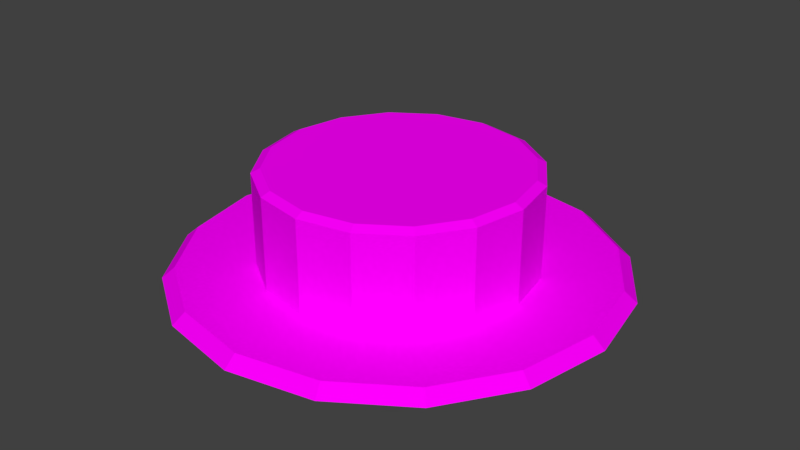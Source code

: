 # Source: button.blend  (saved by Blender 2.79.0; exported with 4.5.12 LTS)
import bpy
from mathutils import Matrix  # noqa: F401  (used for matrix-valued properties, if any)

bpy.ops.wm.read_factory_settings(use_empty=True)
scene = bpy.context.scene
scene.name = 'Scene'

# ---- collections
col_collection_1 = bpy.data.collections.new('Collection 1'); scene.collection.children.link(col_collection_1)

# ---- images (referenced by path relative to the original .blend; pixels are not part of the script)
import os
ASSET_DIR = os.environ.get("B2B_ASSET_DIR", "")  # directory of the original .blend (textures are referenced by path, not embedded)
HERE = os.path.dirname(os.path.abspath(__file__))  # packed textures are extracted next to this script under _unpacked/

def load_image(name, relpath, width, height, colorspace="sRGB"):
    """Load a texture the original file referenced (path relative to the .blend, or extracted next to this script)."""
    p = next((c for c in (os.path.join(HERE, relpath), os.path.join(ASSET_DIR, relpath)) if relpath and os.path.exists(c)), "")
    if p:
        img = bpy.data.images.load(p, check_existing=True)
        img.name = name
    else:  # same state as the original file: an image datablock whose file is absent (Cycles renders it pink)
        img = bpy.data.images.new(name, width, height)
        img.source = "FILE"
        img.filepath = "//" + (relpath or name)
    img.colorspace_settings.name = colorspace
    return img
img_button_png = load_image('button.png', 'button.png', 1024, 1024, 'sRGB')

# ---- materials (node trees are filled in below, after node groups)
mat_button = bpy.data.materials.new('button')
mat_button.alpha_threshold = 0.0
mat_button.roughness = 0.5

# ---- material node trees
mat_button.use_nodes = True; mat_button.node_tree.nodes.clear()
_N = mat_button.node_tree.nodes; _L = mat_button.node_tree.links
n0 = _N.new('ShaderNodeOutputMaterial'); n0.name = 'Material Output'; n0.location = (300, 300)
n1 = _N.new('ShaderNodeBsdfDiffuse'); n1.name = 'Diffuse BSDF'; n1.location = (10, 300)
n2 = _N.new('ShaderNodeTexImage'); n2.name = 'Image Texture'; n2.location = (-180, 300)
n2.width = 140
n2.image = img_button_png
_L.new(n1.outputs[0], n0.inputs[0])
_L.new(n2.outputs[0], n1.inputs[0])
n0.is_active_output = True

# ---- world
world_world = bpy.data.worlds.new('World'); scene.world = world_world
world_world.color = (0.05088, 0.05088, 0.05088)
world_world.use_sun_shadow = False
world_world.sun_shadow_jitter_overblur = 0.0
world_world.cycles.sampling_method = 'MANUAL'

# ---- meshes
me_circle = bpy.data.meshes.new('Circle')
me_circle.from_pydata([(0.0, 1.0, -0.46), (-0.3827, 0.9239, -0.46), (-0.7071, 0.7071, -0.46), (-0.9239, 0.3827, -0.46), (-1.0, -4.371e-08, -0.46), (-0.9239, -0.3827, -0.46), (-0.7071, -0.7071, -0.46), (-0.3827, -0.9239, -0.46), (-1.51e-07, -1.0, -0.46), (0.3827, -0.9239, -0.46), (0.7071, -0.7071, -0.46), (0.9239, -0.3827, -0.46), (1.0, 1.192e-08, -0.46), (0.9239, 0.3827, -0.46), (0.7071, 0.7071, -0.46), (0.3827, 0.9239, -0.46), (2.588e-09, 1.069, -0.4954), (-0.4093, 0.9881, -0.4954), (-0.7562, 0.7562, -0.4954), (-0.9881, 0.4093, -0.4954), (-1.069, -4.752e-08, -0.4954), (-0.9881, -0.4093, -0.4954), (-0.7562, -0.7562, -0.4954), (-0.4093, -0.9881, -0.4954), (-1.589e-07, -1.069, -0.4954), (0.4093, -0.9881, -0.4954), (0.7562, -0.7562, -0.4954), (0.9881, -0.4093, -0.4954), (1.069, 1.198e-08, -0.4954), (0.9881, 0.4093, -0.4954), (0.7562, 0.7562, -0.4954), (0.4093, 0.9881, -0.4954), (2.588e-09, 1.069, -1.231), (-0.4093, 0.9881, -1.231), (-0.7562, 0.7562, -1.231), (-0.9881, 0.4093, -1.231), (-1.069, -4.752e-08, -1.231), (-0.9881, -0.4093, -1.231), (-0.7562, -0.7562, -1.231), (-0.4093, -0.9881, -1.231), (-1.589e-07, -1.069, -1.231), (0.4093, -0.9881, -1.231), (0.7562, -0.7562, -1.231), (0.9881, -0.4093, -1.231), (1.069, 1.198e-08, -1.231), (0.9881, 0.4093, -1.231), (0.7562, 0.7562, -1.231), (0.4093, 0.9881, -1.231), (6.039e-08, 1.669, -1.231), (-0.6386, 1.542, -1.231), (-1.18, 1.18, -1.231), (-1.542, 0.6386, -1.231), (-1.669, -9.502e-08, -1.231), (-1.542, -0.6386, -1.231), (-1.18, -1.18, -1.231), (-0.6386, -1.542, -1.231), (-1.916e-07, -1.669, -1.231), (0.6386, -1.542, -1.231), (1.18, -1.18, -1.231), (1.542, -0.6386, -1.231), (1.669, -2.184e-09, -1.231), (1.542, 0.6386, -1.231), (1.18, 1.18, -1.231), (0.6386, 1.542, -1.231), (6.859e-08, 1.767, -1.316), (-0.6764, 1.633, -1.316), (-1.25, 1.25, -1.316), (-1.633, 0.6764, -1.316), (-1.767, -9.888e-08, -1.316), (-1.633, -0.6764, -1.316), (-1.25, -1.25, -1.316), (-0.6764, -1.633, -1.316), (-1.983e-07, -1.767, -1.316), (0.6764, -1.633, -1.316), (1.25, -1.25, -1.316), (1.633, -0.6764, -1.316), (1.767, -5.495e-10, -1.316), (1.633, 0.6764, -1.316), (1.25, 1.25, -1.316), (0.6764, 1.633, -1.316), (0.4093, -0.9881, -0.8634), (0.7562, -0.7562, -0.8634), (-0.7562, 0.7562, -0.8634), (-0.9881, 0.4093, -0.8634), (0.9881, -0.4093, -0.8634), (-1.069, -4.752e-08, -0.8634), (1.069, 1.198e-08, -0.8634), (-0.9881, -0.4093, -0.8634), (0.9881, 0.4093, -0.8634), (-0.7562, -0.7562, -0.8634), (0.7562, 0.7562, -0.8634), (-0.4093, -0.9881, -0.8634), (0.4093, 0.9881, -0.8634), (-1.589e-07, -1.069, -0.8634), (2.588e-09, 1.069, -0.8634), (-0.4093, 0.9881, -0.8634)], [], [(11, 10, 26, 27), (4, 3, 19, 20), (12, 11, 27, 28), (5, 4, 20, 21), (13, 12, 28, 29), (6, 5, 21, 22), (14, 13, 29, 30), (7, 6, 22, 23), (15, 14, 30, 31), (8, 7, 23, 24), (1, 0, 16, 17), (0, 15, 31, 16), (9, 8, 24, 25), (2, 1, 17, 18), (10, 9, 25, 26), (3, 2, 18, 19), (81, 80, 41, 42), (83, 82, 34, 35), (84, 81, 42, 43), (85, 83, 35, 36), (86, 84, 43, 44), (87, 85, 36, 37), (88, 86, 44, 45), (89, 87, 37, 38), (90, 88, 45, 46), (91, 89, 38, 39), (92, 90, 46, 47), (93, 91, 39, 40), (95, 94, 32, 33), (94, 92, 47, 32), (80, 93, 40, 41), (82, 95, 33, 34), (47, 46, 62, 63), (40, 39, 55, 56), (33, 32, 48, 49), (32, 47, 63, 48), (41, 40, 56, 57), (34, 33, 49, 50), (42, 41, 57, 58), (35, 34, 50, 51), (43, 42, 58, 59), (36, 35, 51, 52), (44, 43, 59, 60), (37, 36, 52, 53), (45, 44, 60, 61), (38, 37, 53, 54), (46, 45, 61, 62), (39, 38, 54, 55), (53, 52, 68, 69), (61, 60, 76, 77), (54, 53, 69, 70), (62, 61, 77, 78), (55, 54, 70, 71), (63, 62, 78, 79), (56, 55, 71, 72), (49, 48, 64, 65), (48, 63, 79, 64), (57, 56, 72, 73), (50, 49, 65, 66), (58, 57, 73, 74), (51, 50, 66, 67), (59, 58, 74, 75), (52, 51, 67, 68), (60, 59, 75, 76), (1, 7, 8, 0), (9, 15, 0, 8), (10, 14, 15, 9), (11, 13, 14, 10), (12, 13, 11), (2, 6, 7, 1), (3, 5, 6, 2), (4, 5, 3), (67, 66, 76, 75), (68, 67, 75, 74), (69, 68, 74, 73), (66, 65, 77, 76), (65, 64, 78, 77), (79, 78, 64), (70, 69, 73, 72), (71, 70, 72), (18, 17, 95, 82), (25, 24, 93, 80), (16, 31, 92, 94), (17, 16, 94, 95), (24, 23, 91, 93), (31, 30, 90, 92), (23, 22, 89, 91), (30, 29, 88, 90), (22, 21, 87, 89), (29, 28, 86, 88), (21, 20, 85, 87), (28, 27, 84, 86), (20, 19, 83, 85), (27, 26, 81, 84), (19, 18, 82, 83), (26, 25, 80, 81)])
_uv = me_circle.uv_layers.new(name='UVMap')
_uv.uv.foreach_set('vector', [0.364, 0.7233, 0.3493, 0.6855, 0.3564, 0.681, 0.3723, 0.7218, 0.1595, 0.7182, 0.1585, 0.7586, 0.1503, 0.7601, 0.1513, 0.7164, 0.3631, 0.7637, 0.364, 0.7233, 0.3723, 0.7218, 0.3713, 0.7655, 0.1759, 0.6812, 0.1595, 0.7182, 0.1513, 0.7164, 0.1691, 0.6764, 0.3466, 0.8007, 0.3631, 0.7637, 0.3713, 0.7655, 0.3535, 0.8055, 0.2054, 0.6533, 0.1759, 0.6812, 0.1691, 0.6764, 0.2009, 0.6462, 0.3171, 0.8286, 0.3466, 0.8007, 0.3535, 0.8055, 0.3216, 0.8357, 0.2433, 0.6387, 0.2054, 0.6533, 0.2009, 0.6462, 0.2419, 0.6304, 0.2792, 0.8432, 0.3171, 0.8286, 0.3216, 0.8357, 0.2806, 0.8515, 0.284, 0.6397, 0.2433, 0.6387, 0.2419, 0.6304, 0.2858, 0.6315, 0.2013, 0.8257, 0.2385, 0.8422, 0.2367, 0.8504, 0.1965, 0.8327, 0.2385, 0.8422, 0.2792, 0.8432, 0.2806, 0.8515, 0.2367, 0.8504, 0.3212, 0.6562, 0.284, 0.6397, 0.2858, 0.6315, 0.326, 0.6493, 0.1732, 0.7964, 0.2013, 0.8257, 0.1965, 0.8327, 0.1661, 0.801, 0.3493, 0.6855, 0.3212, 0.6562, 0.326, 0.6493, 0.3564, 0.681, 0.1585, 0.7586, 0.1732, 0.7964, 0.1661, 0.801, 0.1503, 0.7601, 0.4051, 0.6466, 0.358, 0.5988, 0.3899, 0.5484, 0.4539, 0.6122, 0.0921, 0.7732, 0.1174, 0.8353, 0.06867, 0.8697, 0.03395, 0.7862, 0.4304, 0.7087, 0.4051, 0.6466, 0.4539, 0.6122, 0.4886, 0.6957, 0.09257, 0.7061, 0.0921, 0.7732, 0.03395, 0.7862, 0.03385, 0.6959, 0.43, 0.7758, 0.4304, 0.7087, 0.4886, 0.6957, 0.4887, 0.786, 0.1187, 0.6444, 0.09257, 0.7061, 0.03385, 0.6959, 0.06843, 0.6124, 0.4038, 0.8375, 0.43, 0.7758, 0.4887, 0.786, 0.4541, 0.8695, 0.1666, 0.5973, 0.1187, 0.6444, 0.06843, 0.6124, 0.1324, 0.5485, 0.3559, 0.8846, 0.4038, 0.8375, 0.4541, 0.8695, 0.3902, 0.9334, 0.2289, 0.5722, 0.1666, 0.5973, 0.1324, 0.5485, 0.2159, 0.5139, 0.2936, 0.9097, 0.3559, 0.8846, 0.3902, 0.9334, 0.3066, 0.968, 0.2961, 0.5727, 0.2289, 0.5722, 0.2159, 0.5139, 0.3063, 0.5139, 0.1646, 0.8831, 0.2265, 0.9092, 0.2162, 0.968, 0.1327, 0.9335, 0.2265, 0.9092, 0.2936, 0.9097, 0.3066, 0.968, 0.2162, 0.968, 0.358, 0.5988, 0.2961, 0.5727, 0.3063, 0.5139, 0.3899, 0.5484, 0.1174, 0.8353, 0.1646, 0.8831, 0.1327, 0.9335, 0.06867, 0.8697, 0.7026, 0.2726, 0.6842, 0.2277, 0.7418, 0.1891, 0.7707, 0.2589, 0.459, 0.2721, 0.4589, 0.3205, 0.3909, 0.3342, 0.3909, 0.2587, 0.6839, 0.3658, 0.7025, 0.321, 0.7706, 0.3344, 0.7417, 0.4042, 0.7025, 0.321, 0.7026, 0.2726, 0.7707, 0.2589, 0.7706, 0.3344, 0.4776, 0.2273, 0.459, 0.2721, 0.3909, 0.2587, 0.4198, 0.1889, 0.6496, 0.4, 0.6839, 0.3658, 0.7417, 0.4042, 0.6883, 0.4576, 0.512, 0.1931, 0.4776, 0.2273, 0.4198, 0.1889, 0.4733, 0.1355, 0.6048, 0.4184, 0.6496, 0.4, 0.6883, 0.4576, 0.6185, 0.4864, 0.5568, 0.1747, 0.512, 0.1931, 0.4733, 0.1355, 0.5431, 0.1067, 0.5563, 0.4183, 0.6048, 0.4184, 0.6185, 0.4864, 0.5429, 0.4864, 0.6052, 0.1748, 0.5568, 0.1747, 0.5431, 0.1067, 0.6186, 0.1067, 0.5116, 0.3997, 0.5563, 0.4183, 0.5429, 0.4864, 0.4732, 0.4575, 0.65, 0.1934, 0.6052, 0.1748, 0.6186, 0.1067, 0.6884, 0.1356, 0.4774, 0.3654, 0.5116, 0.3997, 0.4732, 0.4575, 0.4198, 0.404, 0.6842, 0.2277, 0.65, 0.1934, 0.6884, 0.1356, 0.7418, 0.1891, 0.4589, 0.3205, 0.4774, 0.3654, 0.4198, 0.404, 0.3909, 0.3342, 0.4732, 0.4575, 0.5429, 0.4864, 0.54, 0.5016, 0.4646, 0.4704, 0.6884, 0.1356, 0.6186, 0.1067, 0.6216, 0.09149, 0.6969, 0.1227, 0.4198, 0.404, 0.4732, 0.4575, 0.4646, 0.4704, 0.4069, 0.4127, 0.7418, 0.1891, 0.6884, 0.1356, 0.6969, 0.1227, 0.7546, 0.1804, 0.3909, 0.3342, 0.4198, 0.404, 0.4069, 0.4127, 0.3757, 0.3373, 0.7707, 0.2589, 0.7418, 0.1891, 0.7546, 0.1804, 0.7858, 0.2558, 0.3909, 0.2587, 0.3909, 0.3342, 0.3757, 0.3373, 0.3757, 0.2558, 0.7417, 0.4042, 0.7706, 0.3344, 0.7858, 0.3373, 0.7546, 0.4127, 0.7706, 0.3344, 0.7707, 0.2589, 0.7858, 0.2558, 0.7858, 0.3373, 0.4198, 0.1889, 0.3909, 0.2587, 0.3757, 0.2558, 0.4069, 0.1804, 0.6883, 0.4576, 0.7417, 0.4042, 0.7546, 0.4127, 0.6969, 0.4704, 0.4733, 0.1355, 0.4198, 0.1889, 0.4069, 0.1804, 0.4646, 0.1227, 0.6185, 0.4864, 0.6883, 0.4576, 0.6969, 0.4704, 0.6216, 0.5016, 0.5431, 0.1067, 0.4733, 0.1355, 0.4646, 0.1227, 0.54, 0.09149, 0.5429, 0.4864, 0.6185, 0.4864, 0.6216, 0.5016, 0.54, 0.5016, 0.6186, 0.1067, 0.5431, 0.1067, 0.54, 0.09149, 0.6216, 0.09149, 0.2013, 0.8257, 0.2433, 0.6387, 0.284, 0.6397, 0.2385, 0.8422, 0.3212, 0.6562, 0.2792, 0.8432, 0.2385, 0.8422, 0.284, 0.6397, 0.3493, 0.6855, 0.3171, 0.8286, 0.2792, 0.8432, 0.3212, 0.6562, 0.364, 0.7233, 0.3466, 0.8007, 0.3171, 0.8286, 0.3493, 0.6855, 0.3631, 0.7637, 0.3466, 0.8007, 0.364, 0.7233, 0.1732, 0.7964, 0.2054, 0.6533, 0.2433, 0.6387, 0.2013, 0.8257, 0.1585, 0.7586, 0.1759, 0.6812, 0.2054, 0.6533, 0.1732, 0.7964, 0.1595, 0.7182, 0.1759, 0.6812, 0.1585, 0.7586, 0.7386, 0.5765, 0.8122, 0.5765, 0.8803, 0.9187, 0.8122, 0.9469, 0.6705, 0.6047, 0.7386, 0.5765, 0.8122, 0.9469, 0.7386, 0.9469, 0.6184, 0.6568, 0.6705, 0.6047, 0.7386, 0.9469, 0.6705, 0.9187, 0.8122, 0.5765, 0.8803, 0.6047, 0.9324, 0.8666, 0.8803, 0.9187, 0.8803, 0.6047, 0.9324, 0.6568, 0.9606, 0.7986, 0.9324, 0.8666, 0.9606, 0.7249, 0.9606, 0.7986, 0.9324, 0.6568, 0.5902, 0.7249, 0.6184, 0.6568, 0.6705, 0.9187, 0.6184, 0.8666, 0.5902, 0.7986, 0.5902, 0.7249, 0.6184, 0.8666, 0.1661, 0.801, 0.1965, 0.8327, 0.1646, 0.8831, 0.1174, 0.8353, 0.326, 0.6493, 0.2858, 0.6315, 0.2961, 0.5727, 0.358, 0.5988, 0.2367, 0.8504, 0.2806, 0.8515, 0.2936, 0.9097, 0.2265, 0.9092, 0.1965, 0.8327, 0.2367, 0.8504, 0.2265, 0.9092, 0.1646, 0.8831, 0.2858, 0.6315, 0.2419, 0.6304, 0.2289, 0.5722, 0.2961, 0.5727, 0.2806, 0.8515, 0.3216, 0.8357, 0.3559, 0.8846, 0.2936, 0.9097, 0.2419, 0.6304, 0.2009, 0.6462, 0.1666, 0.5973, 0.2289, 0.5722, 0.3216, 0.8357, 0.3535, 0.8055, 0.4038, 0.8375, 0.3559, 0.8846, 0.2009, 0.6462, 0.1691, 0.6764, 0.1187, 0.6444, 0.1666, 0.5973, 0.3535, 0.8055, 0.3713, 0.7655, 0.43, 0.7758, 0.4038, 0.8375, 0.1691, 0.6764, 0.1513, 0.7164, 0.09257, 0.7061, 0.1187, 0.6444, 0.3713, 0.7655, 0.3723, 0.7218, 0.4304, 0.7087, 0.43, 0.7758, 0.1513, 0.7164, 0.1503, 0.7601, 0.0921, 0.7732, 0.09257, 0.7061, 0.3723, 0.7218, 0.3564, 0.681, 0.4051, 0.6466, 0.4304, 0.7087, 0.1503, 0.7601, 0.1661, 0.801, 0.1174, 0.8353, 0.0921, 0.7732, 0.3564, 0.681, 0.326, 0.6493, 0.358, 0.5988, 0.4051, 0.6466])
me_circle.materials.append(mat_button)
me_circle.use_remesh_preserve_volume = False
me_circle.use_remesh_preserve_attributes = False
me_circle.use_mirror_vertex_groups = False
me_circle.use_paint_bone_selection = False
me_circle.use_paint_mask = True
me_circle.update()
arm_armature = bpy.data.armatures.new('Armature')  # bones are not reproduced

# ---- objects
ob_armature = bpy.data.objects.new('Armature', arm_armature)
ob_circle = bpy.data.objects.new('Circle', me_circle)

# ---- transforms, parenting, visibility, modifiers, constraints
ob_armature.location = (0.0, 0.0, 0.0)
ob_armature.show_in_front = True
ob_armature.lineart.crease_threshold = 0.0
ob_circle.parent = ob_armature
ob_circle.location = (0.0, 0.0, 1.321)
ob_circle.lineart.crease_threshold = 0.0
_vg = ob_circle.vertex_groups.new(name='Bone')
for _i, _w in zip([0, 1, 2, 3, 4, 5, 6, 7, 8, 9, 10, 11, 12, 13, 14, 15, 16, 17, 18, 19, 20, 21, 22, 23, 24, 25, 26, 27, 28, 29, 30, 31, 32, 33, 34, 35, 36, 37, 38, 39, 40, 41, 42, 43, 44, 45, 46, 47, 48, 49, 50, 51, 52, 53, 54, 55, 56, 57, 58, 59, 60, 61, 62, 63, 64, 65, 66, 67, 68, 69, 70, 71, 72, 73, 74, 75, 76, 77, 78, 79, 80, 81, 82, 83, 84, 85, 86, 87, 88, 89, 90, 91, 92, 93, 94, 95], [0.0, 0.0, 0.0, 0.0, 0.0, 0.0, 0.0, 0.0, 0.0, 0.0, 0.0, 0.0, 0.0, 0.0, 0.0, 0.0, 0.0, 0.0, 0.0, 0.0, 0.0, 0.0, 0.0, 0.0, 0.0, 0.0, 0.0, 0.0, 0.0, 0.0, 0.0, 0.0, 0.0, 0.0, 0.0, 0.0, 0.0, 0.0, 0.0, 0.0, 0.0, 0.0, 0.0, 0.0, 0.0, 0.0, 0.0, 0.0, 0.0, 0.0, 0.0, 0.0, 0.0, 0.0, 0.0, 0.0, 0.0, 0.0, 0.0, 0.0, 0.0, 0.0, 0.0, 0.0, 0.0, 0.0, 0.0, 0.0, 0.0, 0.0, 0.0, 0.0, 0.0, 0.0, 0.0, 0.0, 0.0, 0.0, 0.0, 0.0, 0.0, 0.0, 0.0, 0.0, 0.0, 0.0, 0.0, 0.0, 0.0, 0.0, 0.0, 0.0, 0.0, 0.0, 0.0, 0.0]): _vg.add([_i], _w, 'REPLACE')
_vg = ob_circle.vertex_groups.new(name='Bone.001')
for _i, _w in zip([0, 1, 2, 3, 4, 5, 6, 7, 8, 9, 10, 11, 12, 13, 14, 15, 16, 17, 18, 19, 20, 21, 22, 23, 24, 25, 26, 27, 28, 29, 30, 31, 32, 33, 34, 35, 36, 37, 38, 39, 40, 41, 42, 43, 44, 45, 46, 47, 48, 49, 50, 51, 52, 53, 54, 55, 56, 57, 58, 59, 60, 61, 62, 63, 64, 65, 66, 67, 68, 69, 70, 71, 72, 73, 74, 75, 76, 77, 78, 79, 80, 81, 82, 83, 84, 85, 86, 87, 88, 89, 90, 91, 92, 93, 94, 95], [1.0, 1.0, 1.0, 1.0, 1.0, 1.0, 1.0, 1.0, 1.0, 1.0, 1.0, 1.0, 1.0, 1.0, 1.0, 1.0, 1.0, 1.0, 1.0, 1.0, 1.0, 1.0, 1.0, 1.0, 1.0, 1.0, 1.0, 1.0, 1.0, 1.0, 1.0, 1.0, 0.0, 0.0, 0.0, 0.0, 0.0, 0.0, 0.0, 0.0, 0.0, 0.0, 0.0, 0.0, 0.0, 0.0, 0.0, 0.0, 0.0, 0.0, 0.0, 0.0, 0.0, 0.0, 0.0, 0.0, 0.0, 0.0, 0.0, 0.0, 0.0, 0.0, 0.0, 0.0, 0.0, 0.0, 0.0, 0.0, 0.0, 0.0, 0.0, 0.0, 0.0, 0.0, 0.0, 0.0, 0.0, 0.0, 0.0, 0.0, 0.0, 0.0, 0.0, 0.0, 0.0, 0.0, 0.0, 0.0, 0.0, 0.0, 0.0, 0.0, 0.0, 0.0, 0.0, 0.0]): _vg.add([_i], _w, 'REPLACE')
_m = ob_circle.modifiers.new('Armature', 'ARMATURE')
_m.object = ob_armature

# ---- collection membership
col_collection_1.objects.link(ob_armature)
col_collection_1.objects.link(ob_circle)

# ---- scene / render settings (as saved in the file)
scene.frame_start = 1; scene.frame_end = 15; scene.frame_set(8)
scene.render.engine = 'CYCLES'
scene.render.resolution_percentage = 50
scene.render.dither_intensity = 0.0
scene.cycles.use_denoising = False
scene.cycles.samples = 128
scene.cycles.sampling_pattern = 'TABULATED_SOBOL'
scene.cycles.use_adaptive_sampling = False
scene.cycles.use_light_tree = False
scene.cycles.blur_glossy = 0.0
scene.cycles.sample_clamp_indirect = 0.0
scene.view_settings.view_transform = 'Standard'
bpy.context.view_layer.update()

# ---- added for rendering (the .blend has no active camera and no usable light): camera, sun
cam_auto = bpy.data.cameras.new('AutoCamera')
cam_auto.lens = 50.0
cam_auto.sensor_width = 36.0
cam_auto.clip_end = 1000.0
ob_auto_camera = bpy.data.objects.new('AutoCamera', cam_auto)
scene.collection.objects.link(ob_auto_camera)
ob_auto_camera.location = (4.67199, -5.60639, 4.0991)
ob_auto_camera.rotation_euler = (1.09748, -7.21219e-08, 0.694738)
scene.camera = ob_auto_camera
light_auto_sun = bpy.data.lights.new('AutoSun', 'SUN')
light_auto_sun.energy = 3.0
light_auto_sun.angle = 0.0523599
ob_auto_sun = bpy.data.objects.new('AutoSun', light_auto_sun)
scene.collection.objects.link(ob_auto_sun)
ob_auto_sun.rotation_euler = (0.872665, 0.174533, 0.523599)
bpy.context.view_layer.update()
